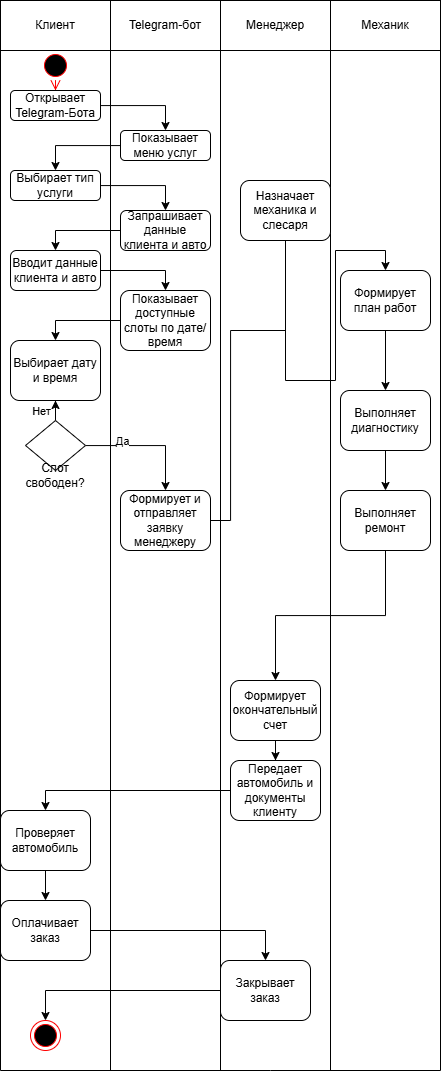

The diagram above was exported from draw.io. Its source (the exported page's mxGraphModel, read from the mxfile embedded in the PNG):
<mxGraphModel dx="1901" dy="1132" grid="1" gridSize="10" guides="1" tooltips="1" connect="1" arrows="1" fold="1" page="1" pageScale="1" pageWidth="827" pageHeight="1169" math="0" shadow="0">
  <root>
    <mxCell id="0" />
    <mxCell id="1" parent="0" />
    <mxCell id="z-NWpFcMI1QCqpro_TqV-1" parent="1" style="html=1;whiteSpace=wrap;" value="Клиент" vertex="1">
      <mxGeometry height="50" width="110" x="60" y="60" as="geometry" />
    </mxCell>
    <mxCell id="z-NWpFcMI1QCqpro_TqV-2" parent="1" style="html=1;whiteSpace=wrap;" value="Telegram-бот" vertex="1">
      <mxGeometry height="50" width="110" x="170" y="60" as="geometry" />
    </mxCell>
    <mxCell id="z-NWpFcMI1QCqpro_TqV-3" parent="1" style="html=1;whiteSpace=wrap;" value="Менеджер" vertex="1">
      <mxGeometry height="50" width="110" x="280" y="60" as="geometry" />
    </mxCell>
    <mxCell id="z-NWpFcMI1QCqpro_TqV-4" parent="1" style="html=1;whiteSpace=wrap;" value="Механик" vertex="1">
      <mxGeometry height="50" width="110" x="390" y="60" as="geometry" />
    </mxCell>
    <mxCell id="z-NWpFcMI1QCqpro_TqV-6" edge="1" parent="1" style="endArrow=none;html=1;rounded=0;entryX=1;entryY=0;entryDx=0;entryDy=0;" target="z-NWpFcMI1QCqpro_TqV-1" value="">
      <mxGeometry height="50" relative="1" width="50" as="geometry">
        <mxPoint x="170" y="1130" as="sourcePoint" />
        <mxPoint x="190" y="90" as="targetPoint" />
      </mxGeometry>
    </mxCell>
    <mxCell id="z-NWpFcMI1QCqpro_TqV-7" edge="1" parent="1" style="endArrow=none;html=1;rounded=0;entryX=1;entryY=0;entryDx=0;entryDy=0;" value="">
      <mxGeometry height="50" relative="1" width="50" as="geometry">
        <mxPoint x="280" y="1130" as="sourcePoint" />
        <mxPoint x="280" y="60" as="targetPoint" />
      </mxGeometry>
    </mxCell>
    <mxCell id="z-NWpFcMI1QCqpro_TqV-8" edge="1" parent="1" style="endArrow=none;html=1;rounded=0;entryX=1;entryY=0;entryDx=0;entryDy=0;" value="">
      <mxGeometry height="50" relative="1" width="50" as="geometry">
        <mxPoint x="390" y="1130" as="sourcePoint" />
        <mxPoint x="390" y="60" as="targetPoint" />
      </mxGeometry>
    </mxCell>
    <mxCell id="z-NWpFcMI1QCqpro_TqV-9" edge="1" parent="1" style="endArrow=none;html=1;rounded=0;entryX=1;entryY=0;entryDx=0;entryDy=0;" value="">
      <mxGeometry height="50" relative="1" width="50" as="geometry">
        <mxPoint x="500" y="1130" as="sourcePoint" />
        <mxPoint x="500" y="60" as="targetPoint" />
      </mxGeometry>
    </mxCell>
    <mxCell id="z-NWpFcMI1QCqpro_TqV-11" edge="1" parent="1" style="endArrow=none;html=1;rounded=0;entryX=1;entryY=0;entryDx=0;entryDy=0;" value="">
      <mxGeometry height="50" relative="1" width="50" as="geometry">
        <mxPoint x="60" y="340" as="sourcePoint" />
        <mxPoint x="60" y="60" as="targetPoint" />
      </mxGeometry>
    </mxCell>
    <mxCell id="z-NWpFcMI1QCqpro_TqV-12" parent="1" style="ellipse;html=1;shape=startState;fillColor=#000000;strokeColor=#ff0000;" value="" vertex="1">
      <mxGeometry height="30" width="30" x="100" y="110" as="geometry" />
    </mxCell>
    <mxCell id="z-NWpFcMI1QCqpro_TqV-13" edge="1" parent="1" source="z-NWpFcMI1QCqpro_TqV-12" style="edgeStyle=orthogonalEdgeStyle;html=1;verticalAlign=bottom;endArrow=open;endSize=8;strokeColor=#ff0000;rounded=0;entryX=0.5;entryY=0;entryDx=0;entryDy=0;" target="z-NWpFcMI1QCqpro_TqV-14" value="">
      <mxGeometry relative="1" as="geometry">
        <Array as="points" />
        <mxPoint x="115" y="160" as="targetPoint" />
      </mxGeometry>
    </mxCell>
    <mxCell id="z-NWpFcMI1QCqpro_TqV-32" edge="1" parent="1" source="z-NWpFcMI1QCqpro_TqV-14" style="edgeStyle=orthogonalEdgeStyle;rounded=0;orthogonalLoop=1;jettySize=auto;html=1;entryX=0.5;entryY=0;entryDx=0;entryDy=0;" target="z-NWpFcMI1QCqpro_TqV-15">
      <mxGeometry relative="1" as="geometry" />
    </mxCell>
    <mxCell id="z-NWpFcMI1QCqpro_TqV-14" parent="1" style="rounded=1;whiteSpace=wrap;html=1;" value="Открывает&lt;br&gt;Telegram-Бота" vertex="1">
      <mxGeometry height="30" width="90" x="70" y="150" as="geometry" />
    </mxCell>
    <mxCell id="z-NWpFcMI1QCqpro_TqV-33" edge="1" parent="1" source="z-NWpFcMI1QCqpro_TqV-15" style="edgeStyle=orthogonalEdgeStyle;rounded=0;orthogonalLoop=1;jettySize=auto;html=1;entryX=0.5;entryY=0;entryDx=0;entryDy=0;" target="z-NWpFcMI1QCqpro_TqV-16">
      <mxGeometry relative="1" as="geometry" />
    </mxCell>
    <mxCell id="z-NWpFcMI1QCqpro_TqV-15" parent="1" style="rounded=1;whiteSpace=wrap;html=1;" value="Показывает меню услуг" vertex="1">
      <mxGeometry height="30" width="90" x="180" y="190" as="geometry" />
    </mxCell>
    <mxCell id="z-NWpFcMI1QCqpro_TqV-34" edge="1" parent="1" source="z-NWpFcMI1QCqpro_TqV-16" style="edgeStyle=orthogonalEdgeStyle;rounded=0;orthogonalLoop=1;jettySize=auto;html=1;entryX=0.5;entryY=0;entryDx=0;entryDy=0;" target="z-NWpFcMI1QCqpro_TqV-17">
      <mxGeometry relative="1" as="geometry" />
    </mxCell>
    <mxCell id="z-NWpFcMI1QCqpro_TqV-16" parent="1" style="rounded=1;whiteSpace=wrap;html=1;" value="Выбирает тип услуги" vertex="1">
      <mxGeometry height="30" width="90" x="70" y="230" as="geometry" />
    </mxCell>
    <mxCell id="z-NWpFcMI1QCqpro_TqV-35" edge="1" parent="1" source="z-NWpFcMI1QCqpro_TqV-17" style="edgeStyle=orthogonalEdgeStyle;rounded=0;orthogonalLoop=1;jettySize=auto;html=1;entryX=0.5;entryY=0;entryDx=0;entryDy=0;" target="z-NWpFcMI1QCqpro_TqV-21">
      <mxGeometry relative="1" as="geometry" />
    </mxCell>
    <mxCell id="z-NWpFcMI1QCqpro_TqV-17" parent="1" style="rounded=1;whiteSpace=wrap;html=1;" value="Запрашивает данные клиента и авто" vertex="1">
      <mxGeometry height="40" width="90" x="180" y="270" as="geometry" />
    </mxCell>
    <mxCell id="z-NWpFcMI1QCqpro_TqV-20" edge="1" parent="1" style="endArrow=none;html=1;rounded=0;entryX=1;entryY=0;entryDx=0;entryDy=0;" value="">
      <mxGeometry height="50" relative="1" width="50" as="geometry">
        <mxPoint x="60" y="1130" as="sourcePoint" />
        <mxPoint x="60" y="60" as="targetPoint" />
      </mxGeometry>
    </mxCell>
    <mxCell id="z-NWpFcMI1QCqpro_TqV-36" edge="1" parent="1" source="z-NWpFcMI1QCqpro_TqV-21" style="edgeStyle=orthogonalEdgeStyle;rounded=0;orthogonalLoop=1;jettySize=auto;html=1;entryX=0.5;entryY=0;entryDx=0;entryDy=0;" target="z-NWpFcMI1QCqpro_TqV-23">
      <mxGeometry relative="1" as="geometry" />
    </mxCell>
    <mxCell id="z-NWpFcMI1QCqpro_TqV-21" parent="1" style="rounded=1;whiteSpace=wrap;html=1;" value="Вводит данные клиента и авто" vertex="1">
      <mxGeometry height="40" width="90" x="70" y="310" as="geometry" />
    </mxCell>
    <mxCell id="z-NWpFcMI1QCqpro_TqV-37" edge="1" parent="1" source="z-NWpFcMI1QCqpro_TqV-23" style="edgeStyle=orthogonalEdgeStyle;rounded=0;orthogonalLoop=1;jettySize=auto;html=1;entryX=0.5;entryY=0;entryDx=0;entryDy=0;" target="z-NWpFcMI1QCqpro_TqV-24">
      <mxGeometry relative="1" as="geometry" />
    </mxCell>
    <mxCell id="z-NWpFcMI1QCqpro_TqV-23" parent="1" style="rounded=1;whiteSpace=wrap;html=1;" value="Показывает доступные слоты по дате/время" vertex="1">
      <mxGeometry height="60" width="90" x="180" y="350" as="geometry" />
    </mxCell>
    <mxCell id="z-NWpFcMI1QCqpro_TqV-24" parent="1" style="rounded=1;whiteSpace=wrap;html=1;" value="Выбирает дату и время" vertex="1">
      <mxGeometry height="60" width="90" x="70" y="400" as="geometry" />
    </mxCell>
    <mxCell id="z-NWpFcMI1QCqpro_TqV-28" edge="1" parent="1" source="z-NWpFcMI1QCqpro_TqV-25" style="edgeStyle=orthogonalEdgeStyle;rounded=0;orthogonalLoop=1;jettySize=auto;html=1;entryX=0.5;entryY=0;entryDx=0;entryDy=0;" target="z-NWpFcMI1QCqpro_TqV-27">
      <mxGeometry relative="1" as="geometry" />
    </mxCell>
    <mxCell id="z-NWpFcMI1QCqpro_TqV-29" connectable="0" parent="z-NWpFcMI1QCqpro_TqV-28" style="edgeLabel;html=1;align=center;verticalAlign=middle;resizable=0;points=[];" value="Да" vertex="1">
      <mxGeometry relative="1" x="-0.4232" as="geometry">
        <mxPoint y="-5" as="offset" />
      </mxGeometry>
    </mxCell>
    <mxCell id="z-NWpFcMI1QCqpro_TqV-30" edge="1" parent="1" source="z-NWpFcMI1QCqpro_TqV-25" style="edgeStyle=orthogonalEdgeStyle;rounded=0;orthogonalLoop=1;jettySize=auto;html=1;entryX=0.5;entryY=1;entryDx=0;entryDy=0;" target="z-NWpFcMI1QCqpro_TqV-24">
      <mxGeometry relative="1" as="geometry" />
    </mxCell>
    <mxCell id="z-NWpFcMI1QCqpro_TqV-31" connectable="0" parent="z-NWpFcMI1QCqpro_TqV-30" style="edgeLabel;html=1;align=center;verticalAlign=middle;resizable=0;points=[];" value="Нет" vertex="1">
      <mxGeometry relative="1" x="0.6598" y="3" as="geometry">
        <mxPoint x="-12" as="offset" />
      </mxGeometry>
    </mxCell>
    <mxCell id="z-NWpFcMI1QCqpro_TqV-25" parent="1" style="rhombus;whiteSpace=wrap;html=1;" value="" vertex="1">
      <mxGeometry height="50" width="60" x="85" y="480" as="geometry" />
    </mxCell>
    <mxCell id="z-NWpFcMI1QCqpro_TqV-26" parent="1" style="text;html=1;whiteSpace=wrap;strokeColor=none;fillColor=none;align=center;verticalAlign=middle;rounded=0;" value="Слот свободен?" vertex="1">
      <mxGeometry height="30" width="60" x="85" y="520" as="geometry" />
    </mxCell>
    <mxCell id="z-NWpFcMI1QCqpro_TqV-39" edge="1" parent="1" source="z-NWpFcMI1QCqpro_TqV-27" style="edgeStyle=orthogonalEdgeStyle;rounded=0;orthogonalLoop=1;jettySize=auto;html=1;entryX=0.5;entryY=0;entryDx=0;entryDy=0;" target="z-NWpFcMI1QCqpro_TqV-38">
      <mxGeometry relative="1" as="geometry">
        <Array as="points">
          <mxPoint x="290" y="580" />
          <mxPoint x="290" y="390" />
          <mxPoint x="345" y="390" />
        </Array>
      </mxGeometry>
    </mxCell>
    <mxCell id="z-NWpFcMI1QCqpro_TqV-27" parent="1" style="rounded=1;whiteSpace=wrap;html=1;" value="Формирует и отправляет заявку менеджеру" vertex="1">
      <mxGeometry height="60" width="90" x="180" y="550" as="geometry" />
    </mxCell>
    <mxCell id="z-NWpFcMI1QCqpro_TqV-41" edge="1" parent="1" source="z-NWpFcMI1QCqpro_TqV-38" style="edgeStyle=orthogonalEdgeStyle;rounded=0;orthogonalLoop=1;jettySize=auto;html=1;entryX=0.5;entryY=0;entryDx=0;entryDy=0;" target="z-NWpFcMI1QCqpro_TqV-40">
      <mxGeometry relative="1" as="geometry">
        <Array as="points">
          <mxPoint x="395" y="440" />
          <mxPoint x="395" y="310" />
          <mxPoint x="445" y="310" />
        </Array>
      </mxGeometry>
    </mxCell>
    <mxCell id="z-NWpFcMI1QCqpro_TqV-38" parent="1" style="rounded=1;whiteSpace=wrap;html=1;" value="Назначает механика и слесаря" vertex="1">
      <mxGeometry height="60" width="90" x="300" y="240" as="geometry" />
    </mxCell>
    <mxCell id="z-NWpFcMI1QCqpro_TqV-43" edge="1" parent="1" source="z-NWpFcMI1QCqpro_TqV-40" style="edgeStyle=orthogonalEdgeStyle;rounded=0;orthogonalLoop=1;jettySize=auto;html=1;entryX=0.5;entryY=0;entryDx=0;entryDy=0;" target="z-NWpFcMI1QCqpro_TqV-42">
      <mxGeometry relative="1" as="geometry" />
    </mxCell>
    <mxCell id="z-NWpFcMI1QCqpro_TqV-40" parent="1" style="rounded=1;whiteSpace=wrap;html=1;" value="Формирует план работ" vertex="1">
      <mxGeometry height="60" width="90" x="400" y="330" as="geometry" />
    </mxCell>
    <mxCell id="z-NWpFcMI1QCqpro_TqV-46" edge="1" parent="1" source="z-NWpFcMI1QCqpro_TqV-42" style="edgeStyle=orthogonalEdgeStyle;rounded=0;orthogonalLoop=1;jettySize=auto;html=1;entryX=0.5;entryY=0;entryDx=0;entryDy=0;" target="z-NWpFcMI1QCqpro_TqV-45">
      <mxGeometry relative="1" as="geometry" />
    </mxCell>
    <mxCell id="z-NWpFcMI1QCqpro_TqV-42" parent="1" style="rounded=1;whiteSpace=wrap;html=1;" value="Выполняет диагностику" vertex="1">
      <mxGeometry height="60" width="90" x="400" y="450" as="geometry" />
    </mxCell>
    <mxCell id="z-NWpFcMI1QCqpro_TqV-45" parent="1" style="rounded=1;whiteSpace=wrap;html=1;" value="Выполняет ремонт" vertex="1">
      <mxGeometry height="60" width="90" x="400" y="550" as="geometry" />
    </mxCell>
    <mxCell id="z-NWpFcMI1QCqpro_TqV-52" edge="1" parent="1" source="z-NWpFcMI1QCqpro_TqV-45" style="edgeStyle=orthogonalEdgeStyle;rounded=0;orthogonalLoop=1;jettySize=auto;html=1;entryX=0.5;entryY=0;entryDx=0;entryDy=0;exitX=0.5;exitY=1;exitDx=0;exitDy=0;" target="z-NWpFcMI1QCqpro_TqV-51">
      <mxGeometry relative="1" as="geometry">
        <mxPoint x="400" y="720" as="sourcePoint" />
      </mxGeometry>
    </mxCell>
    <mxCell id="z-NWpFcMI1QCqpro_TqV-54" edge="1" parent="1" source="z-NWpFcMI1QCqpro_TqV-51" style="edgeStyle=orthogonalEdgeStyle;rounded=0;orthogonalLoop=1;jettySize=auto;html=1;entryX=0.5;entryY=0;entryDx=0;entryDy=0;" target="z-NWpFcMI1QCqpro_TqV-53">
      <mxGeometry relative="1" as="geometry" />
    </mxCell>
    <mxCell id="z-NWpFcMI1QCqpro_TqV-51" parent="1" style="rounded=1;whiteSpace=wrap;html=1;" value="Формирует окончательный счет" vertex="1">
      <mxGeometry height="60" width="90" x="290" y="740" as="geometry" />
    </mxCell>
    <mxCell id="z-NWpFcMI1QCqpro_TqV-56" edge="1" parent="1" source="z-NWpFcMI1QCqpro_TqV-53" style="edgeStyle=orthogonalEdgeStyle;rounded=0;orthogonalLoop=1;jettySize=auto;html=1;entryX=0.5;entryY=0;entryDx=0;entryDy=0;" target="z-NWpFcMI1QCqpro_TqV-55">
      <mxGeometry relative="1" as="geometry" />
    </mxCell>
    <mxCell id="z-NWpFcMI1QCqpro_TqV-53" parent="1" style="rounded=1;whiteSpace=wrap;html=1;" value="Передает автомобиль и документы клиенту" vertex="1">
      <mxGeometry height="60" width="90" x="290" y="820" as="geometry" />
    </mxCell>
    <mxCell id="z-NWpFcMI1QCqpro_TqV-58" edge="1" parent="1" source="z-NWpFcMI1QCqpro_TqV-55" style="edgeStyle=orthogonalEdgeStyle;rounded=0;orthogonalLoop=1;jettySize=auto;html=1;entryX=0.5;entryY=0;entryDx=0;entryDy=0;" target="z-NWpFcMI1QCqpro_TqV-57">
      <mxGeometry relative="1" as="geometry" />
    </mxCell>
    <mxCell id="z-NWpFcMI1QCqpro_TqV-55" parent="1" style="rounded=1;whiteSpace=wrap;html=1;" value="Проверяет автомобиль" vertex="1">
      <mxGeometry height="60" width="90" x="60" y="870" as="geometry" />
    </mxCell>
    <mxCell id="z-NWpFcMI1QCqpro_TqV-60" edge="1" parent="1" source="z-NWpFcMI1QCqpro_TqV-57" style="edgeStyle=orthogonalEdgeStyle;rounded=0;orthogonalLoop=1;jettySize=auto;html=1;entryX=0.5;entryY=0;entryDx=0;entryDy=0;" target="z-NWpFcMI1QCqpro_TqV-59">
      <mxGeometry relative="1" as="geometry" />
    </mxCell>
    <mxCell id="z-NWpFcMI1QCqpro_TqV-57" parent="1" style="rounded=1;whiteSpace=wrap;html=1;" value="Оплачивает заказ" vertex="1">
      <mxGeometry height="60" width="90" x="60" y="960" as="geometry" />
    </mxCell>
    <mxCell id="io9M5owYBW-ynhqHuc0O-1" edge="1" parent="1" source="z-NWpFcMI1QCqpro_TqV-59" style="edgeStyle=orthogonalEdgeStyle;rounded=0;orthogonalLoop=1;jettySize=auto;html=1;entryX=0.5;entryY=0;entryDx=0;entryDy=0;" target="z-NWpFcMI1QCqpro_TqV-61">
      <mxGeometry relative="1" as="geometry" />
    </mxCell>
    <mxCell id="z-NWpFcMI1QCqpro_TqV-59" parent="1" style="rounded=1;whiteSpace=wrap;html=1;" value="Закрывает заказ" vertex="1">
      <mxGeometry height="60" width="90" x="280" y="1020" as="geometry" />
    </mxCell>
    <mxCell id="z-NWpFcMI1QCqpro_TqV-61" parent="1" style="ellipse;html=1;shape=endState;fillColor=#000000;strokeColor=#ff0000;" value="" vertex="1">
      <mxGeometry height="30" width="30" x="90" y="1080" as="geometry" />
    </mxCell>
    <mxCell id="hbDMWuATSCBvd_ZeJbyV-1" edge="1" parent="1" style="endArrow=none;html=1;rounded=0;" value="">
      <mxGeometry height="50" relative="1" width="50" as="geometry">
        <Array as="points">
          <mxPoint x="330" y="1130" />
        </Array>
        <mxPoint x="60" y="1130" as="sourcePoint" />
        <mxPoint x="500" y="1130" as="targetPoint" />
      </mxGeometry>
    </mxCell>
  </root>
</mxGraphModel>